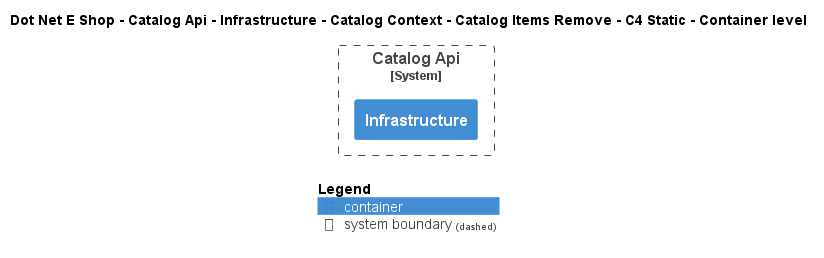

The diagram above was rendered by PlantUML. Its source (embedded in the PNG):
@startuml
!include ..\..\..\..\..\..\..\..\..\.c4s\C4_Container.puml

AddElementTag("c4interflow:lifecycle:new", $bgColor=green, $fontColor=#ffffff, $borderColor=green, $shadowing="False")
AddElementTag("c4interflow:lifecycle:changed", $bgColor=orange, $fontColor=#ffffff, $borderColor=orange, $shadowing="False")
AddElementTag("c4interflow:lifecycle:removed", $bgColor=red, $fontColor=#ffffff, $borderColor=red, $shadowing="False")

AddRelTag("c4interflow:lifecycle:new", $textColor=green, $lineColor=green)
AddRelTag("c4interflow:lifecycle:changed", $textColor=orange, $lineColor=orange)
AddRelTag("c4interflow:lifecycle:removed", $textColor=red, $lineColor=red)

SHOW_PERSON_PORTRAIT()
LAYOUT_TOP_DOWN()

skinparam linetype polyline

title Dot Net E Shop - Catalog Api - Infrastructure - Catalog Context - Catalog Items Remove - C4 Static - Container level


System_Boundary(DotNetEShop.SoftwareSystems.CatalogApi, "Catalog Api") {
    Container(DotNetEShop.SoftwareSystems.CatalogApi.Containers.Infrastructure, "Infrastructure", "", "")
}



SHOW_LEGEND()
@enduml